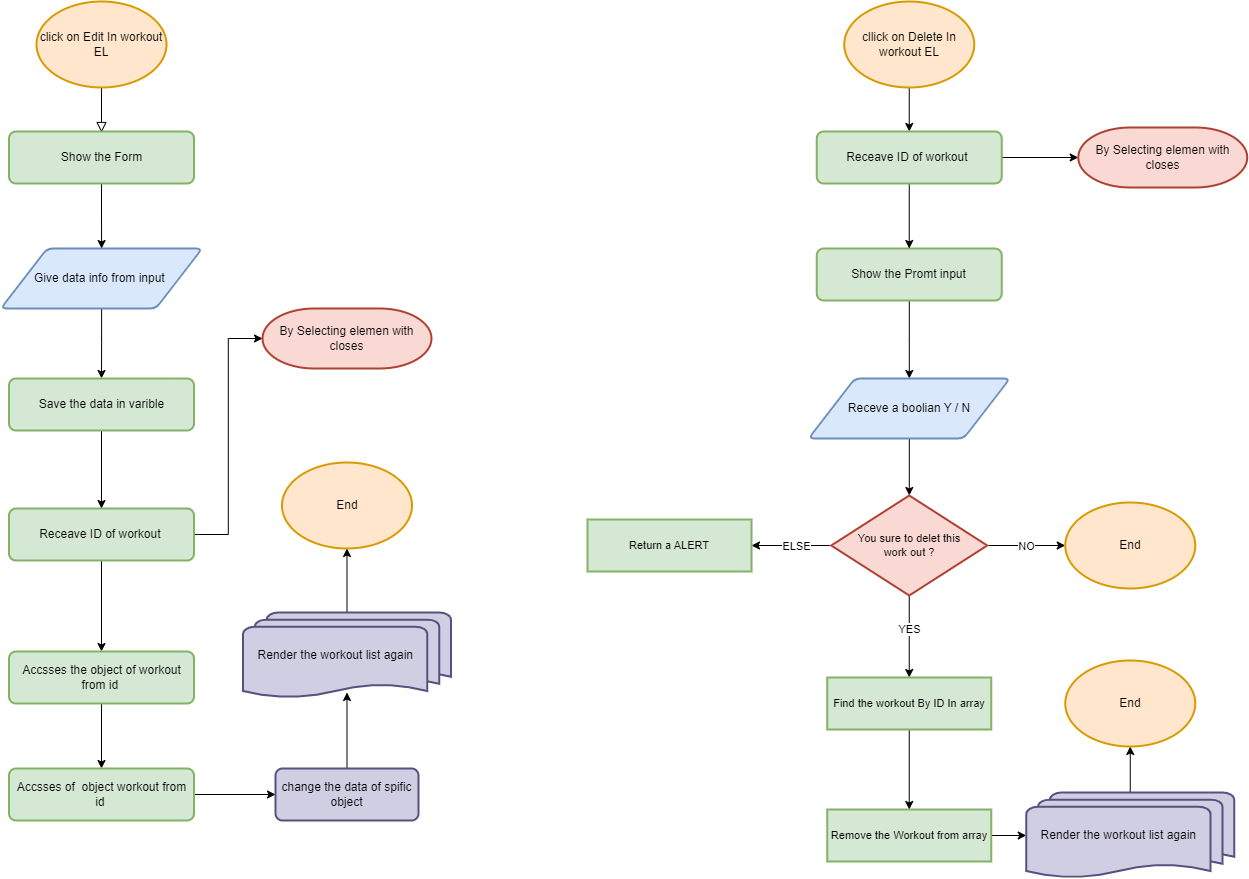

The diagram above was exported from draw.io. Its source (the exported page's mxGraphModel, read from the mxfile embedded in the PNG):
<mxGraphModel dx="1024" dy="594" grid="1" gridSize="13" guides="1" tooltips="1" connect="1" arrows="1" fold="1" page="1" pageScale="1" pageWidth="1500" pageHeight="1000" math="0" shadow="0">
  <root>
    <mxCell id="WIyWlLk6GJQsqaUBKTNV-0" />
    <mxCell id="WIyWlLk6GJQsqaUBKTNV-1" parent="WIyWlLk6GJQsqaUBKTNV-0" />
    <mxCell id="WIyWlLk6GJQsqaUBKTNV-2" value="" style="rounded=0;html=1;jettySize=auto;orthogonalLoop=1;fontSize=11;endArrow=block;endFill=0;endSize=8;strokeWidth=1;shadow=0;labelBackgroundColor=none;edgeStyle=orthogonalEdgeStyle;" parent="WIyWlLk6GJQsqaUBKTNV-1" edge="1">
      <mxGeometry relative="1" as="geometry">
        <mxPoint x="307" y="120" as="sourcePoint" />
        <mxPoint x="307" y="170" as="targetPoint" />
      </mxGeometry>
    </mxCell>
    <mxCell id="MDiRmu7Jy7xwaMgHwh0o-1" value="click on Edit In workout EL" style="strokeWidth=2;html=1;shape=mxgraph.flowchart.start_1;whiteSpace=wrap;fillColor=#ffe6cc;strokeColor=#d79b00;" parent="WIyWlLk6GJQsqaUBKTNV-1" vertex="1">
      <mxGeometry x="242" y="39" width="130" height="86" as="geometry" />
    </mxCell>
    <mxCell id="MDiRmu7Jy7xwaMgHwh0o-17" value="" style="edgeStyle=orthogonalEdgeStyle;rounded=0;orthogonalLoop=1;jettySize=auto;html=1;" parent="WIyWlLk6GJQsqaUBKTNV-1" source="MDiRmu7Jy7xwaMgHwh0o-2" target="MDiRmu7Jy7xwaMgHwh0o-16" edge="1">
      <mxGeometry relative="1" as="geometry" />
    </mxCell>
    <mxCell id="MDiRmu7Jy7xwaMgHwh0o-2" value="Give data info from input&amp;nbsp;" style="shape=parallelogram;html=1;strokeWidth=2;perimeter=parallelogramPerimeter;whiteSpace=wrap;rounded=1;arcSize=12;size=0.23;fillColor=#dae8fc;strokeColor=#6c8ebf;" parent="WIyWlLk6GJQsqaUBKTNV-1" vertex="1">
      <mxGeometry x="206.25" y="286" width="201.5" height="60" as="geometry" />
    </mxCell>
    <mxCell id="MDiRmu7Jy7xwaMgHwh0o-7" value="" style="edgeStyle=orthogonalEdgeStyle;rounded=0;orthogonalLoop=1;jettySize=auto;html=1;" parent="WIyWlLk6GJQsqaUBKTNV-1" source="MDiRmu7Jy7xwaMgHwh0o-3" target="MDiRmu7Jy7xwaMgHwh0o-5" edge="1">
      <mxGeometry relative="1" as="geometry" />
    </mxCell>
    <mxCell id="MDiRmu7Jy7xwaMgHwh0o-35" style="edgeStyle=orthogonalEdgeStyle;shape=connector;rounded=0;orthogonalLoop=1;jettySize=auto;html=1;entryX=0;entryY=0.5;entryDx=0;entryDy=0;entryPerimeter=0;labelBackgroundColor=default;strokeColor=default;fontFamily=Helvetica;fontSize=11;fontColor=default;endArrow=classic;" parent="WIyWlLk6GJQsqaUBKTNV-1" source="MDiRmu7Jy7xwaMgHwh0o-3" target="MDiRmu7Jy7xwaMgHwh0o-22" edge="1">
      <mxGeometry relative="1" as="geometry" />
    </mxCell>
    <mxCell id="MDiRmu7Jy7xwaMgHwh0o-3" value="Receave ID of workout&amp;nbsp;" style="rounded=1;whiteSpace=wrap;html=1;absoluteArcSize=1;arcSize=14;strokeWidth=2;fillColor=#d5e8d4;strokeColor=#82b366;" parent="WIyWlLk6GJQsqaUBKTNV-1" vertex="1">
      <mxGeometry x="214.5" y="546" width="185" height="52" as="geometry" />
    </mxCell>
    <mxCell id="MDiRmu7Jy7xwaMgHwh0o-12" value="" style="edgeStyle=orthogonalEdgeStyle;rounded=0;orthogonalLoop=1;jettySize=auto;html=1;" parent="WIyWlLk6GJQsqaUBKTNV-1" source="MDiRmu7Jy7xwaMgHwh0o-5" target="MDiRmu7Jy7xwaMgHwh0o-11" edge="1">
      <mxGeometry relative="1" as="geometry" />
    </mxCell>
    <mxCell id="MDiRmu7Jy7xwaMgHwh0o-5" value="Accsses the object of workout from id&amp;nbsp;" style="rounded=1;whiteSpace=wrap;html=1;absoluteArcSize=1;arcSize=14;strokeWidth=2;fillColor=#d5e8d4;strokeColor=#82b366;" parent="WIyWlLk6GJQsqaUBKTNV-1" vertex="1">
      <mxGeometry x="214.5" y="689" width="185" height="52" as="geometry" />
    </mxCell>
    <mxCell id="MDiRmu7Jy7xwaMgHwh0o-9" style="edgeStyle=orthogonalEdgeStyle;rounded=0;orthogonalLoop=1;jettySize=auto;html=1;exitX=0.5;exitY=1;exitDx=0;exitDy=0;" parent="WIyWlLk6GJQsqaUBKTNV-1" source="MDiRmu7Jy7xwaMgHwh0o-5" target="MDiRmu7Jy7xwaMgHwh0o-5" edge="1">
      <mxGeometry relative="1" as="geometry" />
    </mxCell>
    <mxCell id="MDiRmu7Jy7xwaMgHwh0o-25" value="" style="edgeStyle=orthogonalEdgeStyle;rounded=0;orthogonalLoop=1;jettySize=auto;html=1;" parent="WIyWlLk6GJQsqaUBKTNV-1" source="MDiRmu7Jy7xwaMgHwh0o-11" target="MDiRmu7Jy7xwaMgHwh0o-24" edge="1">
      <mxGeometry relative="1" as="geometry" />
    </mxCell>
    <mxCell id="MDiRmu7Jy7xwaMgHwh0o-11" value="Accsses of&amp;nbsp; object workout from id&amp;nbsp;" style="rounded=1;whiteSpace=wrap;html=1;absoluteArcSize=1;arcSize=14;strokeWidth=2;fillColor=#d5e8d4;strokeColor=#82b366;" parent="WIyWlLk6GJQsqaUBKTNV-1" vertex="1">
      <mxGeometry x="214.5" y="806" width="185" height="52" as="geometry" />
    </mxCell>
    <mxCell id="MDiRmu7Jy7xwaMgHwh0o-14" value="" style="edgeStyle=orthogonalEdgeStyle;rounded=0;orthogonalLoop=1;jettySize=auto;html=1;" parent="WIyWlLk6GJQsqaUBKTNV-1" source="MDiRmu7Jy7xwaMgHwh0o-13" target="MDiRmu7Jy7xwaMgHwh0o-2" edge="1">
      <mxGeometry relative="1" as="geometry" />
    </mxCell>
    <mxCell id="MDiRmu7Jy7xwaMgHwh0o-13" value="Show the Form" style="rounded=1;whiteSpace=wrap;html=1;absoluteArcSize=1;arcSize=14;strokeWidth=2;fillColor=#d5e8d4;strokeColor=#82b366;" parent="WIyWlLk6GJQsqaUBKTNV-1" vertex="1">
      <mxGeometry x="214.5" y="169" width="185" height="52" as="geometry" />
    </mxCell>
    <mxCell id="MDiRmu7Jy7xwaMgHwh0o-18" value="" style="edgeStyle=orthogonalEdgeStyle;rounded=0;orthogonalLoop=1;jettySize=auto;html=1;" parent="WIyWlLk6GJQsqaUBKTNV-1" source="MDiRmu7Jy7xwaMgHwh0o-16" target="MDiRmu7Jy7xwaMgHwh0o-3" edge="1">
      <mxGeometry relative="1" as="geometry" />
    </mxCell>
    <mxCell id="MDiRmu7Jy7xwaMgHwh0o-16" value="Save the data in varible" style="rounded=1;whiteSpace=wrap;html=1;absoluteArcSize=1;arcSize=14;strokeWidth=2;fillColor=#d5e8d4;strokeColor=#82b366;" parent="WIyWlLk6GJQsqaUBKTNV-1" vertex="1">
      <mxGeometry x="214.5" y="416" width="185" height="52" as="geometry" />
    </mxCell>
    <mxCell id="MDiRmu7Jy7xwaMgHwh0o-22" value="By Selecting elemen with closes" style="strokeWidth=2;html=1;shape=mxgraph.flowchart.terminator;whiteSpace=wrap;fillColor=#fad9d5;strokeColor=#ae4132;" parent="WIyWlLk6GJQsqaUBKTNV-1" vertex="1">
      <mxGeometry x="468" y="346" width="169" height="60" as="geometry" />
    </mxCell>
    <mxCell id="MDiRmu7Jy7xwaMgHwh0o-28" value="" style="edgeStyle=orthogonalEdgeStyle;rounded=0;orthogonalLoop=1;jettySize=auto;html=1;" parent="WIyWlLk6GJQsqaUBKTNV-1" source="MDiRmu7Jy7xwaMgHwh0o-24" edge="1">
      <mxGeometry relative="1" as="geometry">
        <mxPoint x="552.5" y="730" as="targetPoint" />
      </mxGeometry>
    </mxCell>
    <mxCell id="MDiRmu7Jy7xwaMgHwh0o-24" value="change the data of spific object" style="rounded=1;whiteSpace=wrap;html=1;absoluteArcSize=1;arcSize=14;strokeWidth=2;fillColor=#d0cee2;strokeColor=#56517e;" parent="WIyWlLk6GJQsqaUBKTNV-1" vertex="1">
      <mxGeometry x="481" y="806" width="143" height="52" as="geometry" />
    </mxCell>
    <mxCell id="MDiRmu7Jy7xwaMgHwh0o-38" value="" style="edgeStyle=orthogonalEdgeStyle;shape=connector;rounded=0;orthogonalLoop=1;jettySize=auto;html=1;labelBackgroundColor=default;strokeColor=default;fontFamily=Helvetica;fontSize=11;fontColor=default;endArrow=classic;" parent="WIyWlLk6GJQsqaUBKTNV-1" source="MDiRmu7Jy7xwaMgHwh0o-29" target="MDiRmu7Jy7xwaMgHwh0o-37" edge="1">
      <mxGeometry relative="1" as="geometry" />
    </mxCell>
    <mxCell id="MDiRmu7Jy7xwaMgHwh0o-29" value="Render the workout list again&amp;nbsp; &amp;nbsp; &amp;nbsp; &amp;nbsp;" style="strokeWidth=2;html=1;shape=mxgraph.flowchart.multi-document;whiteSpace=wrap;fillColor=#d0cee2;strokeColor=#56517e;" parent="WIyWlLk6GJQsqaUBKTNV-1" vertex="1">
      <mxGeometry x="448.5" y="650" width="208" height="86" as="geometry" />
    </mxCell>
    <mxCell id="MDiRmu7Jy7xwaMgHwh0o-37" value="End" style="strokeWidth=2;html=1;shape=mxgraph.flowchart.start_1;whiteSpace=wrap;fillColor=#ffe6cc;strokeColor=#d79b00;" parent="WIyWlLk6GJQsqaUBKTNV-1" vertex="1">
      <mxGeometry x="487.5" y="500" width="130" height="86" as="geometry" />
    </mxCell>
    <mxCell id="MDiRmu7Jy7xwaMgHwh0o-54" value="" style="edgeStyle=orthogonalEdgeStyle;shape=connector;rounded=0;orthogonalLoop=1;jettySize=auto;html=1;labelBackgroundColor=default;strokeColor=default;fontFamily=Helvetica;fontSize=11;fontColor=default;endArrow=classic;" parent="WIyWlLk6GJQsqaUBKTNV-1" source="MDiRmu7Jy7xwaMgHwh0o-39" target="MDiRmu7Jy7xwaMgHwh0o-53" edge="1">
      <mxGeometry relative="1" as="geometry" />
    </mxCell>
    <mxCell id="MDiRmu7Jy7xwaMgHwh0o-39" value="cllick on Delete In workout EL" style="strokeWidth=2;html=1;shape=mxgraph.flowchart.start_1;whiteSpace=wrap;fillColor=#ffe6cc;strokeColor=#d79b00;" parent="WIyWlLk6GJQsqaUBKTNV-1" vertex="1">
      <mxGeometry x="1049.75" y="39" width="130" height="86" as="geometry" />
    </mxCell>
    <mxCell id="MDiRmu7Jy7xwaMgHwh0o-43" value="" style="edgeStyle=orthogonalEdgeStyle;shape=connector;rounded=0;orthogonalLoop=1;jettySize=auto;html=1;labelBackgroundColor=default;strokeColor=default;fontFamily=Helvetica;fontSize=11;fontColor=default;endArrow=classic;" parent="WIyWlLk6GJQsqaUBKTNV-1" source="MDiRmu7Jy7xwaMgHwh0o-40" target="MDiRmu7Jy7xwaMgHwh0o-42" edge="1">
      <mxGeometry relative="1" as="geometry" />
    </mxCell>
    <mxCell id="MDiRmu7Jy7xwaMgHwh0o-40" value="Show the Promt input" style="rounded=1;whiteSpace=wrap;html=1;absoluteArcSize=1;arcSize=14;strokeWidth=2;fillColor=#d5e8d4;strokeColor=#82b366;" parent="WIyWlLk6GJQsqaUBKTNV-1" vertex="1">
      <mxGeometry x="1022.25" y="286" width="185" height="52" as="geometry" />
    </mxCell>
    <mxCell id="MDiRmu7Jy7xwaMgHwh0o-45" value="" style="edgeStyle=orthogonalEdgeStyle;shape=connector;rounded=0;orthogonalLoop=1;jettySize=auto;html=1;labelBackgroundColor=default;strokeColor=default;fontFamily=Helvetica;fontSize=11;fontColor=default;endArrow=classic;" parent="WIyWlLk6GJQsqaUBKTNV-1" source="MDiRmu7Jy7xwaMgHwh0o-42" target="MDiRmu7Jy7xwaMgHwh0o-44" edge="1">
      <mxGeometry relative="1" as="geometry" />
    </mxCell>
    <mxCell id="MDiRmu7Jy7xwaMgHwh0o-42" value="Receve a boolian Y / N" style="shape=parallelogram;html=1;strokeWidth=2;perimeter=parallelogramPerimeter;whiteSpace=wrap;rounded=1;arcSize=12;size=0.23;fillColor=#dae8fc;strokeColor=#6c8ebf;" parent="WIyWlLk6GJQsqaUBKTNV-1" vertex="1">
      <mxGeometry x="1014" y="416" width="201.5" height="60" as="geometry" />
    </mxCell>
    <mxCell id="MDiRmu7Jy7xwaMgHwh0o-48" value="" style="edgeStyle=orthogonalEdgeStyle;shape=connector;rounded=0;orthogonalLoop=1;jettySize=auto;html=1;labelBackgroundColor=default;strokeColor=default;fontFamily=Helvetica;fontSize=11;fontColor=default;endArrow=classic;" parent="WIyWlLk6GJQsqaUBKTNV-1" source="MDiRmu7Jy7xwaMgHwh0o-44" target="MDiRmu7Jy7xwaMgHwh0o-47" edge="1">
      <mxGeometry relative="1" as="geometry" />
    </mxCell>
    <mxCell id="MDiRmu7Jy7xwaMgHwh0o-49" value="NO" style="edgeLabel;html=1;align=center;verticalAlign=middle;resizable=0;points=[];fontSize=11;fontFamily=Helvetica;fontColor=default;" parent="MDiRmu7Jy7xwaMgHwh0o-48" vertex="1" connectable="0">
      <mxGeometry x="0.3238" y="-1" relative="1" as="geometry">
        <mxPoint x="-13" y="-1" as="offset" />
      </mxGeometry>
    </mxCell>
    <mxCell id="MDiRmu7Jy7xwaMgHwh0o-51" value="" style="edgeStyle=orthogonalEdgeStyle;shape=connector;rounded=0;orthogonalLoop=1;jettySize=auto;html=1;labelBackgroundColor=default;strokeColor=default;fontFamily=Helvetica;fontSize=11;fontColor=default;endArrow=classic;" parent="WIyWlLk6GJQsqaUBKTNV-1" source="MDiRmu7Jy7xwaMgHwh0o-44" target="MDiRmu7Jy7xwaMgHwh0o-50" edge="1">
      <mxGeometry relative="1" as="geometry" />
    </mxCell>
    <mxCell id="MDiRmu7Jy7xwaMgHwh0o-52" value="YES" style="edgeLabel;html=1;align=center;verticalAlign=middle;resizable=0;points=[];fontSize=11;fontFamily=Helvetica;fontColor=default;" parent="MDiRmu7Jy7xwaMgHwh0o-51" vertex="1" connectable="0">
      <mxGeometry x="-0.1984" relative="1" as="geometry">
        <mxPoint as="offset" />
      </mxGeometry>
    </mxCell>
    <mxCell id="MDiRmu7Jy7xwaMgHwh0o-66" value="" style="edgeStyle=orthogonalEdgeStyle;shape=connector;rounded=0;orthogonalLoop=1;jettySize=auto;html=1;labelBackgroundColor=default;strokeColor=default;fontFamily=Helvetica;fontSize=11;fontColor=default;endArrow=classic;" parent="WIyWlLk6GJQsqaUBKTNV-1" source="MDiRmu7Jy7xwaMgHwh0o-44" target="MDiRmu7Jy7xwaMgHwh0o-65" edge="1">
      <mxGeometry relative="1" as="geometry" />
    </mxCell>
    <mxCell id="MDiRmu7Jy7xwaMgHwh0o-67" value="ELSE" style="edgeLabel;html=1;align=center;verticalAlign=middle;resizable=0;points=[];fontSize=11;fontFamily=Helvetica;fontColor=default;" parent="MDiRmu7Jy7xwaMgHwh0o-66" vertex="1" connectable="0">
      <mxGeometry x="-0.1099" relative="1" as="geometry">
        <mxPoint as="offset" />
      </mxGeometry>
    </mxCell>
    <mxCell id="MDiRmu7Jy7xwaMgHwh0o-44" value="You sure to delet this &lt;br&gt;work out ?" style="strokeWidth=2;html=1;shape=mxgraph.flowchart.decision;whiteSpace=wrap;fontFamily=Helvetica;fontSize=11;fillColor=#fad9d5;strokeColor=#ae4132;" parent="WIyWlLk6GJQsqaUBKTNV-1" vertex="1">
      <mxGeometry x="1036.75" y="533" width="156" height="100" as="geometry" />
    </mxCell>
    <mxCell id="MDiRmu7Jy7xwaMgHwh0o-47" value="End" style="strokeWidth=2;html=1;shape=mxgraph.flowchart.start_1;whiteSpace=wrap;fillColor=#ffe6cc;strokeColor=#d79b00;" parent="WIyWlLk6GJQsqaUBKTNV-1" vertex="1">
      <mxGeometry x="1270.75" y="540" width="130" height="86" as="geometry" />
    </mxCell>
    <mxCell id="MDiRmu7Jy7xwaMgHwh0o-60" value="" style="edgeStyle=orthogonalEdgeStyle;shape=connector;rounded=0;orthogonalLoop=1;jettySize=auto;html=1;labelBackgroundColor=default;strokeColor=default;fontFamily=Helvetica;fontSize=11;fontColor=default;endArrow=classic;" parent="WIyWlLk6GJQsqaUBKTNV-1" source="MDiRmu7Jy7xwaMgHwh0o-50" target="MDiRmu7Jy7xwaMgHwh0o-59" edge="1">
      <mxGeometry relative="1" as="geometry" />
    </mxCell>
    <mxCell id="MDiRmu7Jy7xwaMgHwh0o-50" value="Find the workout By ID In array" style="whiteSpace=wrap;html=1;fontSize=11;fillColor=#d5e8d4;strokeColor=#82b366;strokeWidth=2;" parent="WIyWlLk6GJQsqaUBKTNV-1" vertex="1">
      <mxGeometry x="1032.75" y="715" width="164" height="52" as="geometry" />
    </mxCell>
    <mxCell id="MDiRmu7Jy7xwaMgHwh0o-56" value="" style="edgeStyle=orthogonalEdgeStyle;shape=connector;rounded=0;orthogonalLoop=1;jettySize=auto;html=1;labelBackgroundColor=default;strokeColor=default;fontFamily=Helvetica;fontSize=11;fontColor=default;endArrow=classic;" parent="WIyWlLk6GJQsqaUBKTNV-1" source="MDiRmu7Jy7xwaMgHwh0o-53" target="MDiRmu7Jy7xwaMgHwh0o-55" edge="1">
      <mxGeometry relative="1" as="geometry" />
    </mxCell>
    <mxCell id="MDiRmu7Jy7xwaMgHwh0o-57" value="" style="edgeStyle=orthogonalEdgeStyle;shape=connector;rounded=0;orthogonalLoop=1;jettySize=auto;html=1;labelBackgroundColor=default;strokeColor=default;fontFamily=Helvetica;fontSize=11;fontColor=default;endArrow=classic;" parent="WIyWlLk6GJQsqaUBKTNV-1" source="MDiRmu7Jy7xwaMgHwh0o-53" target="MDiRmu7Jy7xwaMgHwh0o-40" edge="1">
      <mxGeometry relative="1" as="geometry" />
    </mxCell>
    <mxCell id="MDiRmu7Jy7xwaMgHwh0o-53" value="Receave ID of workout&amp;nbsp;" style="rounded=1;whiteSpace=wrap;html=1;absoluteArcSize=1;arcSize=14;strokeWidth=2;fillColor=#d5e8d4;strokeColor=#82b366;" parent="WIyWlLk6GJQsqaUBKTNV-1" vertex="1">
      <mxGeometry x="1022.25" y="169" width="185" height="52" as="geometry" />
    </mxCell>
    <mxCell id="MDiRmu7Jy7xwaMgHwh0o-55" value="By Selecting elemen with closes" style="strokeWidth=2;html=1;shape=mxgraph.flowchart.terminator;whiteSpace=wrap;fillColor=#fad9d5;strokeColor=#ae4132;" parent="WIyWlLk6GJQsqaUBKTNV-1" vertex="1">
      <mxGeometry x="1283.75" y="165" width="169" height="60" as="geometry" />
    </mxCell>
    <mxCell id="MDiRmu7Jy7xwaMgHwh0o-62" value="" style="edgeStyle=orthogonalEdgeStyle;shape=connector;rounded=0;orthogonalLoop=1;jettySize=auto;html=1;labelBackgroundColor=default;strokeColor=default;fontFamily=Helvetica;fontSize=11;fontColor=default;endArrow=classic;" parent="WIyWlLk6GJQsqaUBKTNV-1" source="MDiRmu7Jy7xwaMgHwh0o-59" target="MDiRmu7Jy7xwaMgHwh0o-61" edge="1">
      <mxGeometry relative="1" as="geometry" />
    </mxCell>
    <mxCell id="MDiRmu7Jy7xwaMgHwh0o-59" value="Remove the Workout from array" style="whiteSpace=wrap;html=1;fontSize=11;fillColor=#d5e8d4;strokeColor=#82b366;strokeWidth=2;" parent="WIyWlLk6GJQsqaUBKTNV-1" vertex="1">
      <mxGeometry x="1032.75" y="847" width="164" height="52" as="geometry" />
    </mxCell>
    <mxCell id="MDiRmu7Jy7xwaMgHwh0o-64" value="" style="edgeStyle=orthogonalEdgeStyle;shape=connector;rounded=0;orthogonalLoop=1;jettySize=auto;html=1;labelBackgroundColor=default;strokeColor=default;fontFamily=Helvetica;fontSize=11;fontColor=default;endArrow=classic;" parent="WIyWlLk6GJQsqaUBKTNV-1" source="MDiRmu7Jy7xwaMgHwh0o-61" target="MDiRmu7Jy7xwaMgHwh0o-63" edge="1">
      <mxGeometry relative="1" as="geometry" />
    </mxCell>
    <mxCell id="MDiRmu7Jy7xwaMgHwh0o-61" value="Render the workout list again&amp;nbsp; &amp;nbsp; &amp;nbsp; &amp;nbsp;" style="strokeWidth=2;html=1;shape=mxgraph.flowchart.multi-document;whiteSpace=wrap;fillColor=#d0cee2;strokeColor=#56517e;" parent="WIyWlLk6GJQsqaUBKTNV-1" vertex="1">
      <mxGeometry x="1231.75" y="830" width="208" height="86" as="geometry" />
    </mxCell>
    <mxCell id="MDiRmu7Jy7xwaMgHwh0o-63" value="End" style="strokeWidth=2;html=1;shape=mxgraph.flowchart.start_1;whiteSpace=wrap;fillColor=#ffe6cc;strokeColor=#d79b00;" parent="WIyWlLk6GJQsqaUBKTNV-1" vertex="1">
      <mxGeometry x="1270.75" y="698" width="130" height="86" as="geometry" />
    </mxCell>
    <mxCell id="MDiRmu7Jy7xwaMgHwh0o-65" value="Return a ALERT" style="whiteSpace=wrap;html=1;fontSize=11;fillColor=#d5e8d4;strokeColor=#82b366;strokeWidth=2;" parent="WIyWlLk6GJQsqaUBKTNV-1" vertex="1">
      <mxGeometry x="793" y="557" width="164" height="52" as="geometry" />
    </mxCell>
  </root>
</mxGraphModel>